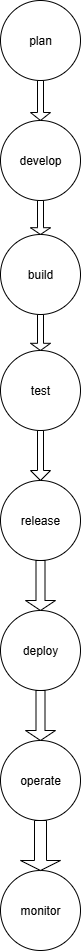

The diagram above was exported from draw.io. Its source (the exported page's mxGraphModel, read from the mxfile embedded in the PNG):
<mxGraphModel dx="1310" dy="977" grid="1" gridSize="10" guides="1" tooltips="1" connect="1" arrows="1" fold="1" page="1" pageScale="1" pageWidth="850" pageHeight="1100" math="0" shadow="0">
  <root>
    <mxCell id="0" />
    <mxCell id="1" parent="0" />
    <mxCell id="TB9oNmG-_lMP5A8QefIv-1" value="plan" style="ellipse;whiteSpace=wrap;html=1;aspect=fixed;" vertex="1" parent="1">
      <mxGeometry x="370" y="50" width="80" height="80" as="geometry" />
    </mxCell>
    <mxCell id="TB9oNmG-_lMP5A8QefIv-4" value="develop" style="ellipse;whiteSpace=wrap;html=1;aspect=fixed;" vertex="1" parent="1">
      <mxGeometry x="370" y="170" width="80" height="80" as="geometry" />
    </mxCell>
    <mxCell id="TB9oNmG-_lMP5A8QefIv-7" value="build" style="ellipse;whiteSpace=wrap;html=1;aspect=fixed;" vertex="1" parent="1">
      <mxGeometry x="370" y="284" width="80" height="80" as="geometry" />
    </mxCell>
    <mxCell id="TB9oNmG-_lMP5A8QefIv-8" value="test" style="ellipse;whiteSpace=wrap;html=1;aspect=fixed;" vertex="1" parent="1">
      <mxGeometry x="370" y="400" width="80" height="80" as="geometry" />
    </mxCell>
    <mxCell id="TB9oNmG-_lMP5A8QefIv-9" value="release" style="ellipse;whiteSpace=wrap;html=1;aspect=fixed;" vertex="1" parent="1">
      <mxGeometry x="370" y="530" width="80" height="80" as="geometry" />
    </mxCell>
    <mxCell id="TB9oNmG-_lMP5A8QefIv-10" value="deploy" style="ellipse;whiteSpace=wrap;html=1;aspect=fixed;" vertex="1" parent="1">
      <mxGeometry x="370" y="660" width="80" height="80" as="geometry" />
    </mxCell>
    <mxCell id="TB9oNmG-_lMP5A8QefIv-11" value="operate" style="ellipse;whiteSpace=wrap;html=1;aspect=fixed;" vertex="1" parent="1">
      <mxGeometry x="370" y="790" width="80" height="80" as="geometry" />
    </mxCell>
    <mxCell id="TB9oNmG-_lMP5A8QefIv-12" value="monitor" style="ellipse;whiteSpace=wrap;html=1;aspect=fixed;" vertex="1" parent="1">
      <mxGeometry x="370" y="920" width="80" height="80" as="geometry" />
    </mxCell>
    <mxCell id="TB9oNmG-_lMP5A8QefIv-16" value="" style="shape=singleArrow;direction=south;whiteSpace=wrap;html=1;" vertex="1" parent="1">
      <mxGeometry x="400" y="130" width="20" height="40" as="geometry" />
    </mxCell>
    <mxCell id="TB9oNmG-_lMP5A8QefIv-17" value="" style="shape=singleArrow;direction=south;whiteSpace=wrap;html=1;" vertex="1" parent="1">
      <mxGeometry x="400" y="250" width="20" height="34" as="geometry" />
    </mxCell>
    <mxCell id="TB9oNmG-_lMP5A8QefIv-18" value="" style="shape=singleArrow;direction=south;whiteSpace=wrap;html=1;" vertex="1" parent="1">
      <mxGeometry x="395" y="610" width="30" height="50" as="geometry" />
    </mxCell>
    <mxCell id="TB9oNmG-_lMP5A8QefIv-19" value="" style="shape=singleArrow;direction=south;whiteSpace=wrap;html=1;" vertex="1" parent="1">
      <mxGeometry x="400" y="480" width="20" height="50" as="geometry" />
    </mxCell>
    <mxCell id="TB9oNmG-_lMP5A8QefIv-20" value="" style="shape=singleArrow;direction=south;whiteSpace=wrap;html=1;" vertex="1" parent="1">
      <mxGeometry x="400" y="364" width="20" height="36" as="geometry" />
    </mxCell>
    <mxCell id="TB9oNmG-_lMP5A8QefIv-22" value="" style="shape=singleArrow;direction=south;whiteSpace=wrap;html=1;" vertex="1" parent="1">
      <mxGeometry x="395" y="740" width="30" height="50" as="geometry" />
    </mxCell>
    <mxCell id="TB9oNmG-_lMP5A8QefIv-23" value="" style="shape=singleArrow;direction=south;whiteSpace=wrap;html=1;" vertex="1" parent="1">
      <mxGeometry x="390" y="870" width="40" height="50" as="geometry" />
    </mxCell>
  </root>
</mxGraphModel>